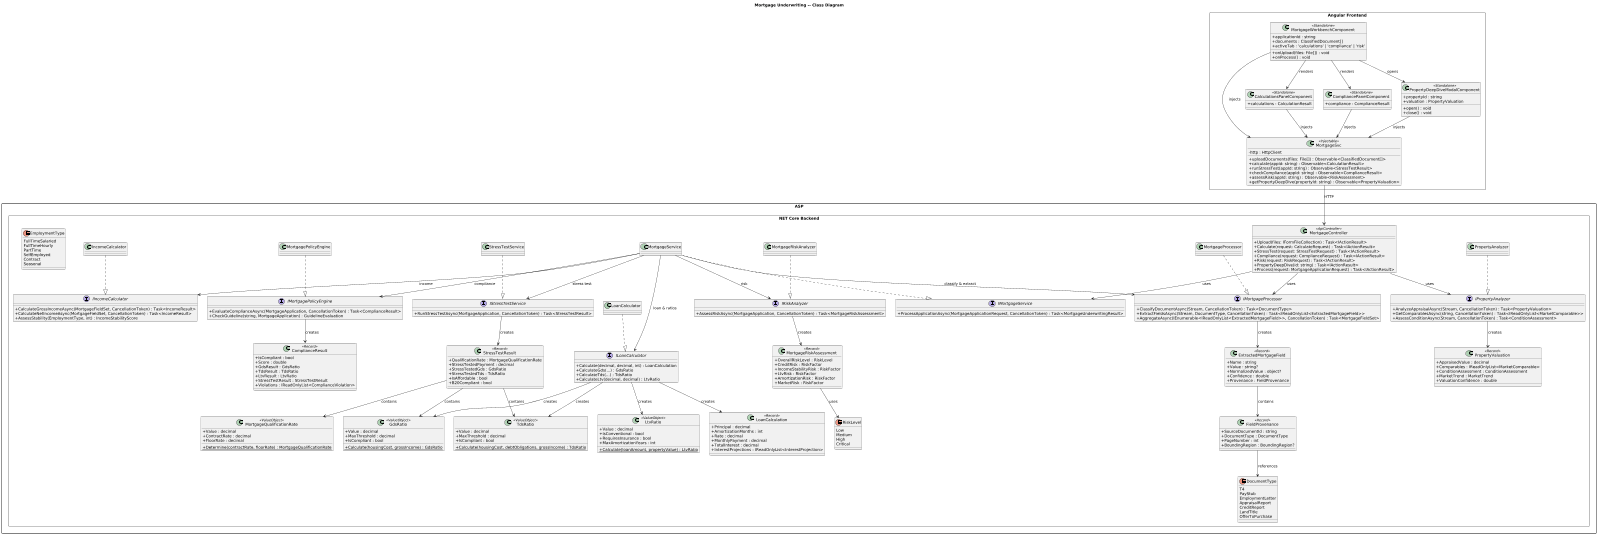

The diagram above was rendered by PlantUML. Its source (embedded in the PNG):
@startuml
' ---------------------------------------------------------------------------
' WorkbenchIQ -- Mortgage Underwriting class diagram
' Target: .NET 8 (ASP.NET Core) + Angular 17+
' ---------------------------------------------------------------------------
skinparam dpi 150
scale max 1024 width
skinparam classAttributeIconSize 0
skinparam packageStyle rectangle

title Mortgage Underwriting -- Class Diagram

package "ASP.NET Core Backend" <<Rectangle>> {

  enum DocumentType {
    T4
    PayStub
    EmploymentLetter
    AppraisalReport
    CreditReport
    LandTitle
    OfferToPurchase
  }

  enum EmploymentType {
    FullTimeSalaried
    FullTimeHourly
    PartTime
    SelfEmployed
    Contract
    Seasonal
  }

  enum RiskLevel {
    Low
    Medium
    High
    Critical
  }

  class GdsRatio <<ValueObject>> {
    +Value : decimal
    +MaxThreshold : decimal
    +IsCompliant : bool
    +{static} Calculate(housingCost, grossIncome) : GdsRatio
  }

  class TdsRatio <<ValueObject>> {
    +Value : decimal
    +MaxThreshold : decimal
    +IsCompliant : bool
    +{static} Calculate(housingCost, debtObligations, grossIncome) : TdsRatio
  }

  class LtvRatio <<ValueObject>> {
    +Value : decimal
    +IsConventional : bool
    +RequiresInsurance : bool
    +MaxAmortizationYears : int
    +{static} Calculate(loanAmount, propertyValue) : LtvRatio
  }

  class MortgageQualificationRate <<ValueObject>> {
    +Value : decimal
    +ContractRate : decimal
    +FloorRate : decimal
    +{static} Determine(contractRate, floorRate) : MortgageQualificationRate
  }

  class ExtractedMortgageField <<Record>> {
    +Name : string
    +Value : string?
    +NormalizedValue : object?
    +Confidence : double
    +Provenance : FieldProvenance
  }

  class FieldProvenance <<Record>> {
    +SourceDocumentId : string
    +DocumentType : DocumentType
    +PageNumber : int
    +BoundingRegion : BoundingRegion?
  }

  class LoanCalculation <<Record>> {
    +Principal : decimal
    +AmortizationMonths : int
    +Rate : decimal
    +MonthlyPayment : decimal
    +TotalInterest : decimal
    +InterestProjections : IReadOnlyList<InterestProjection>
  }

  class ComplianceResult <<Record>> {
    +IsCompliant : bool
    +Score : double
    +GdsResult : GdsRatio
    +TdsResult : TdsRatio
    +LtvResult : LtvRatio
    +StressTestResult : StressTestResult
    +Violations : IReadOnlyList<ComplianceViolation>
  }

  class StressTestResult <<Record>> {
    +QualificationRate : MortgageQualificationRate
    +StressTestedPayment : decimal
    +StressTestedGds : GdsRatio
    +StressTestedTds : TdsRatio
    +IsAffordable : bool
    +B20Compliant : bool
  }

  class MortgageRiskAssessment <<Record>> {
    +OverallRiskLevel : RiskLevel
    +CreditRisk : RiskFactor
    +IncomeStabilityRisk : RiskFactor
    +LtvRisk : RiskFactor
    +AmortizationRisk : RiskFactor
    +MarketRisk : RiskFactor
  }

  class PropertyValuation <<Record>> {
    +AppraisedValue : decimal
    +Comparables : IReadOnlyList<MarketComparable>
    +ConditionAssessment : ConditionAssessment
    +MarketTrend : MarketTrend
    +ValuationConfidence : double
  }

  interface IMortgageProcessor {
    +ClassifyDocumentAsync(Stream, CancellationToken) : Task<DocumentType>
    +ExtractFieldsAsync(Stream, DocumentType, CancellationToken) : Task<IReadOnlyList<ExtractedMortgageField>>
    +AggregateAsync(IEnumerable<IReadOnlyList<ExtractedMortgageField>>, CancellationToken) : Task<MortgageFieldSet>
  }

  class MortgageProcessor {
  }

  interface IIncomeCalculator {
    +CalculateGrossIncomeAsync(MortgageFieldSet, CancellationToken) : Task<IncomeResult>
    +CalculateNetIncomeAsync(MortgageFieldSet, CancellationToken) : Task<IncomeResult>
    +AssessStability(EmploymentType, int) : IncomeStabilityScore
  }

  class IncomeCalculator {
  }

  interface ILoanCalculator {
    +Calculate(decimal, decimal, int) : LoanCalculation
    +CalculateGds(...) : GdsRatio
    +CalculateTds(...) : TdsRatio
    +CalculateLtv(decimal, decimal) : LtvRatio
  }

  class LoanCalculator {
  }

  interface IPropertyAnalyzer {
    +AnalyzeAppraisalAsync(Stream, CancellationToken) : Task<PropertyValuation>
    +GetComparablesAsync(string, CancellationToken) : Task<IReadOnlyList<MarketComparable>>
    +AssessConditionAsync(Stream, CancellationToken) : Task<ConditionAssessment>
  }

  class PropertyAnalyzer {
  }

  interface IMortgagePolicyEngine {
    +EvaluateComplianceAsync(MortgageApplication, CancellationToken) : Task<ComplianceResult>
    +CheckGuideline(string, MortgageApplication) : GuidelineEvaluation
  }

  class MortgagePolicyEngine {
  }

  interface IRiskAnalyzer {
    +AssessRiskAsync(MortgageApplication, CancellationToken) : Task<MortgageRiskAssessment>
  }

  class MortgageRiskAnalyzer {
  }

  interface IStressTestService {
    +RunStressTestAsync(MortgageApplication, CancellationToken) : Task<StressTestResult>
  }

  class StressTestService {
  }

  interface IMortgageService {
    +ProcessApplicationAsync(MortgageApplicationRequest, CancellationToken) : Task<MortgageUnderwritingResult>
  }

  class MortgageService {
  }

  class MortgageController <<ApiController>> {
    +Upload(files: IFormFileCollection) : Task<IActionResult>
    +Calculate(request: CalculateRequest) : Task<IActionResult>
    +StressTest(request: StressTestRequest) : Task<IActionResult>
    +Compliance(request: ComplianceRequest) : Task<IActionResult>
    +Risk(request: RiskRequest) : Task<IActionResult>
    +PropertyDeepDive(id: string) : Task<IActionResult>
    +Process(request: MortgageApplicationRequest) : Task<IActionResult>
  }

  MortgageProcessor ..|> IMortgageProcessor
  IncomeCalculator ..|> IIncomeCalculator
  LoanCalculator ..|> ILoanCalculator
  PropertyAnalyzer ..|> IPropertyAnalyzer
  MortgagePolicyEngine ..|> IMortgagePolicyEngine
  MortgageRiskAnalyzer ..|> IRiskAnalyzer
  StressTestService ..|> IStressTestService
  MortgageService ..|> IMortgageService

  MortgageController --> IMortgageService : uses
  MortgageController --> IMortgageProcessor : uses
  MortgageController --> IPropertyAnalyzer : uses

  MortgageService --> IMortgageProcessor : classify & extract
  MortgageService --> IIncomeCalculator : income
  MortgageService --> ILoanCalculator : loan & ratios
  MortgageService --> IStressTestService : stress test
  MortgageService --> IMortgagePolicyEngine : compliance
  MortgageService --> IRiskAnalyzer : risk

  IMortgageProcessor --> ExtractedMortgageField : creates
  ExtractedMortgageField --> FieldProvenance : contains
  FieldProvenance --> DocumentType : references
  ILoanCalculator --> LoanCalculation : creates
  ILoanCalculator --> GdsRatio : creates
  ILoanCalculator --> TdsRatio : creates
  ILoanCalculator --> LtvRatio : creates
  IStressTestService --> StressTestResult : creates
  StressTestResult --> MortgageQualificationRate : contains
  StressTestResult --> GdsRatio : contains
  StressTestResult --> TdsRatio : contains
  IMortgagePolicyEngine --> ComplianceResult : creates
  IRiskAnalyzer --> MortgageRiskAssessment : creates
  MortgageRiskAssessment --> RiskLevel : uses
  IPropertyAnalyzer --> PropertyValuation : creates
}

package "Angular Frontend" <<Rectangle>> {

  class MortgageSvc <<Injectable>> {
    -http : HttpClient
    +uploadDocuments(files: File[]) : Observable<ClassifiedDocument[]>
    +calculate(appId: string) : Observable<CalculationResult>
    +runStressTest(appId: string) : Observable<StressTestResult>
    +checkCompliance(appId: string) : Observable<ComplianceResult>
    +assessRisk(appId: string) : Observable<RiskAssessment>
    +getPropertyDeepDive(propertyId: string) : Observable<PropertyValuation>
  }

  class MortgageWorkbenchComponent <<Standalone>> {
    +applicationId : string
    +documents : ClassifiedDocument[]
    +activeTab : 'calculations' | 'compliance' | 'risk'
    +onUpload(files: File[]) : void
    +onProcess() : void
  }

  class CalculationsPanelComponent <<Standalone>> {
    +calculations : CalculationResult
  }

  class CompliancePanelComponent <<Standalone>> {
    +compliance : ComplianceResult
  }

  class PropertyDeepDiveModalComponent <<Standalone>> {
    +propertyId : string
    +valuation : PropertyValuation
    +open() : void
    +close() : void
  }

  MortgageWorkbenchComponent --> MortgageSvc : injects
  MortgageWorkbenchComponent --> CalculationsPanelComponent : renders
  MortgageWorkbenchComponent --> CompliancePanelComponent : renders
  MortgageWorkbenchComponent --> PropertyDeepDiveModalComponent : opens
  CalculationsPanelComponent --> MortgageSvc : injects
  CompliancePanelComponent --> MortgageSvc : injects
  PropertyDeepDiveModalComponent --> MortgageSvc : injects
}

MortgageSvc --> MortgageController : HTTP
@enduml